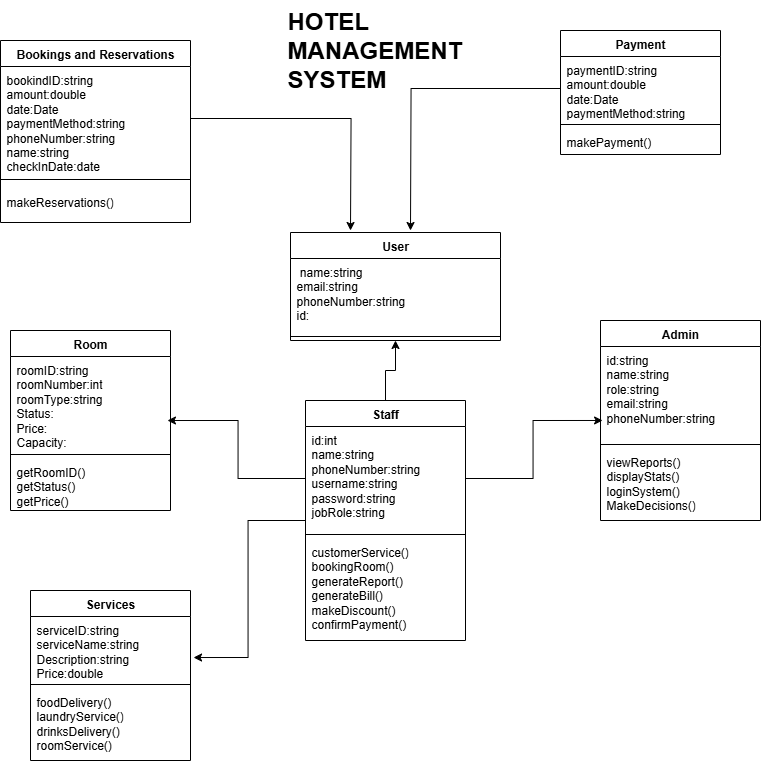

The diagram above was exported from draw.io. Its source (the exported page's mxGraphModel, read from the mxfile embedded in the PNG):
<mxGraphModel dx="969" dy="588" grid="0" gridSize="10" guides="1" tooltips="1" connect="1" arrows="1" fold="1" page="1" pageScale="1" pageWidth="850" pageHeight="1100" math="0" shadow="0">
  <root>
    <mxCell id="0" />
    <mxCell id="1" parent="0" />
    <mxCell id="h_CDuFAi-2HfxfYb9aS3-1" value="User&lt;div&gt;&lt;br&gt;&lt;/div&gt;" style="swimlane;fontStyle=1;align=center;verticalAlign=top;childLayout=stackLayout;horizontal=1;startSize=26;horizontalStack=0;resizeParent=1;resizeParentMax=0;resizeLast=0;collapsible=1;marginBottom=0;whiteSpace=wrap;html=1;" vertex="1" parent="1">
      <mxGeometry x="330" y="232" width="210" height="108" as="geometry" />
    </mxCell>
    <mxCell id="h_CDuFAi-2HfxfYb9aS3-2" value="&lt;div&gt;&amp;nbsp;name:string&lt;/div&gt;&lt;div&gt;email:string&lt;/div&gt;&lt;div&gt;phoneNumber:string&lt;/div&gt;&lt;div&gt;id:&lt;/div&gt;&lt;div&gt;&lt;br&gt;&lt;/div&gt;" style="text;strokeColor=none;fillColor=none;align=left;verticalAlign=top;spacingLeft=4;spacingRight=4;overflow=hidden;rotatable=0;points=[[0,0.5],[1,0.5]];portConstraint=eastwest;whiteSpace=wrap;html=1;" vertex="1" parent="h_CDuFAi-2HfxfYb9aS3-1">
      <mxGeometry y="26" width="210" height="74" as="geometry" />
    </mxCell>
    <mxCell id="h_CDuFAi-2HfxfYb9aS3-3" value="" style="line;strokeWidth=1;fillColor=none;align=left;verticalAlign=middle;spacingTop=-1;spacingLeft=3;spacingRight=3;rotatable=0;labelPosition=right;points=[];portConstraint=eastwest;strokeColor=inherit;" vertex="1" parent="h_CDuFAi-2HfxfYb9aS3-1">
      <mxGeometry y="100" width="210" height="8" as="geometry" />
    </mxCell>
    <mxCell id="h_CDuFAi-2HfxfYb9aS3-5" value="Room" style="swimlane;fontStyle=1;align=center;verticalAlign=top;childLayout=stackLayout;horizontal=1;startSize=26;horizontalStack=0;resizeParent=1;resizeParentMax=0;resizeLast=0;collapsible=1;marginBottom=0;whiteSpace=wrap;html=1;" vertex="1" parent="1">
      <mxGeometry x="50" y="330" width="160" height="180" as="geometry" />
    </mxCell>
    <mxCell id="h_CDuFAi-2HfxfYb9aS3-6" value="roomID:string&lt;div&gt;roomNumber:int&lt;/div&gt;&lt;div&gt;roomType:string&lt;/div&gt;&lt;div&gt;Status:&lt;/div&gt;&lt;div&gt;Price:&lt;/div&gt;&lt;div&gt;Capacity:&lt;/div&gt;&lt;div&gt;&lt;br&gt;&lt;/div&gt;" style="text;strokeColor=none;fillColor=none;align=left;verticalAlign=top;spacingLeft=4;spacingRight=4;overflow=hidden;rotatable=0;points=[[0,0.5],[1,0.5]];portConstraint=eastwest;whiteSpace=wrap;html=1;" vertex="1" parent="h_CDuFAi-2HfxfYb9aS3-5">
      <mxGeometry y="26" width="160" height="94" as="geometry" />
    </mxCell>
    <mxCell id="h_CDuFAi-2HfxfYb9aS3-7" value="" style="line;strokeWidth=1;fillColor=none;align=left;verticalAlign=middle;spacingTop=-1;spacingLeft=3;spacingRight=3;rotatable=0;labelPosition=right;points=[];portConstraint=eastwest;strokeColor=inherit;" vertex="1" parent="h_CDuFAi-2HfxfYb9aS3-5">
      <mxGeometry y="120" width="160" height="8" as="geometry" />
    </mxCell>
    <mxCell id="h_CDuFAi-2HfxfYb9aS3-8" value="getRoomID()&lt;div&gt;getStatus()&lt;/div&gt;&lt;div&gt;getPrice()&lt;/div&gt;&lt;div&gt;&lt;br&gt;&lt;/div&gt;" style="text;strokeColor=none;fillColor=none;align=left;verticalAlign=top;spacingLeft=4;spacingRight=4;overflow=hidden;rotatable=0;points=[[0,0.5],[1,0.5]];portConstraint=eastwest;whiteSpace=wrap;html=1;" vertex="1" parent="h_CDuFAi-2HfxfYb9aS3-5">
      <mxGeometry y="128" width="160" height="52" as="geometry" />
    </mxCell>
    <mxCell id="h_CDuFAi-2HfxfYb9aS3-9" value="Bookings and Reservations&lt;div&gt;&lt;br&gt;&lt;/div&gt;" style="swimlane;fontStyle=1;align=center;verticalAlign=top;childLayout=stackLayout;horizontal=1;startSize=26;horizontalStack=0;resizeParent=1;resizeParentMax=0;resizeLast=0;collapsible=1;marginBottom=0;whiteSpace=wrap;html=1;" vertex="1" parent="1">
      <mxGeometry x="40" y="40" width="190" height="182" as="geometry" />
    </mxCell>
    <mxCell id="h_CDuFAi-2HfxfYb9aS3-40" style="edgeStyle=orthogonalEdgeStyle;rounded=0;orthogonalLoop=1;jettySize=auto;html=1;" edge="1" parent="h_CDuFAi-2HfxfYb9aS3-9" source="h_CDuFAi-2HfxfYb9aS3-10">
      <mxGeometry relative="1" as="geometry">
        <mxPoint x="350" y="190" as="targetPoint" />
      </mxGeometry>
    </mxCell>
    <mxCell id="h_CDuFAi-2HfxfYb9aS3-10" value="bookindID:string&lt;div&gt;amount:double&lt;/div&gt;&lt;div&gt;date:Date&lt;/div&gt;&lt;div&gt;paymentMethod:string&lt;/div&gt;&lt;div&gt;phoneNumber:string&lt;/div&gt;&lt;div&gt;name:string&lt;/div&gt;&lt;div&gt;checkInDate:date&lt;/div&gt;&lt;div&gt;&lt;br&gt;&lt;/div&gt;" style="text;strokeColor=none;fillColor=none;align=left;verticalAlign=top;spacingLeft=4;spacingRight=4;overflow=hidden;rotatable=0;points=[[0,0.5],[1,0.5]];portConstraint=eastwest;whiteSpace=wrap;html=1;" vertex="1" parent="h_CDuFAi-2HfxfYb9aS3-9">
      <mxGeometry y="26" width="190" height="104" as="geometry" />
    </mxCell>
    <mxCell id="h_CDuFAi-2HfxfYb9aS3-11" value="" style="line;strokeWidth=1;fillColor=none;align=left;verticalAlign=middle;spacingTop=-1;spacingLeft=3;spacingRight=3;rotatable=0;labelPosition=right;points=[];portConstraint=eastwest;strokeColor=inherit;" vertex="1" parent="h_CDuFAi-2HfxfYb9aS3-9">
      <mxGeometry y="130" width="190" height="18" as="geometry" />
    </mxCell>
    <mxCell id="h_CDuFAi-2HfxfYb9aS3-12" value="makeReservations()" style="text;strokeColor=none;fillColor=none;align=left;verticalAlign=top;spacingLeft=4;spacingRight=4;overflow=hidden;rotatable=0;points=[[0,0.5],[1,0.5]];portConstraint=eastwest;whiteSpace=wrap;html=1;" vertex="1" parent="h_CDuFAi-2HfxfYb9aS3-9">
      <mxGeometry y="148" width="190" height="34" as="geometry" />
    </mxCell>
    <mxCell id="h_CDuFAi-2HfxfYb9aS3-13" value="Services" style="swimlane;fontStyle=1;align=center;verticalAlign=top;childLayout=stackLayout;horizontal=1;startSize=26;horizontalStack=0;resizeParent=1;resizeParentMax=0;resizeLast=0;collapsible=1;marginBottom=0;whiteSpace=wrap;html=1;" vertex="1" parent="1">
      <mxGeometry x="70" y="590" width="160" height="170" as="geometry" />
    </mxCell>
    <mxCell id="h_CDuFAi-2HfxfYb9aS3-14" value="serviceID:string&lt;div&gt;serviceName:string&lt;/div&gt;&lt;div&gt;Description:string&lt;/div&gt;&lt;div&gt;Price:double&lt;/div&gt;&lt;div&gt;&lt;br&gt;&lt;/div&gt;" style="text;strokeColor=none;fillColor=none;align=left;verticalAlign=top;spacingLeft=4;spacingRight=4;overflow=hidden;rotatable=0;points=[[0,0.5],[1,0.5]];portConstraint=eastwest;whiteSpace=wrap;html=1;" vertex="1" parent="h_CDuFAi-2HfxfYb9aS3-13">
      <mxGeometry y="26" width="160" height="64" as="geometry" />
    </mxCell>
    <mxCell id="h_CDuFAi-2HfxfYb9aS3-15" value="" style="line;strokeWidth=1;fillColor=none;align=left;verticalAlign=middle;spacingTop=-1;spacingLeft=3;spacingRight=3;rotatable=0;labelPosition=right;points=[];portConstraint=eastwest;strokeColor=inherit;" vertex="1" parent="h_CDuFAi-2HfxfYb9aS3-13">
      <mxGeometry y="90" width="160" height="8" as="geometry" />
    </mxCell>
    <mxCell id="h_CDuFAi-2HfxfYb9aS3-16" value="foodDelivery()&lt;div&gt;laundryService()&lt;/div&gt;&lt;div&gt;drinksDelivery()&lt;/div&gt;&lt;div&gt;roomService()&lt;/div&gt;" style="text;strokeColor=none;fillColor=none;align=left;verticalAlign=top;spacingLeft=4;spacingRight=4;overflow=hidden;rotatable=0;points=[[0,0.5],[1,0.5]];portConstraint=eastwest;whiteSpace=wrap;html=1;" vertex="1" parent="h_CDuFAi-2HfxfYb9aS3-13">
      <mxGeometry y="98" width="160" height="72" as="geometry" />
    </mxCell>
    <mxCell id="h_CDuFAi-2HfxfYb9aS3-44" style="edgeStyle=orthogonalEdgeStyle;rounded=0;orthogonalLoop=1;jettySize=auto;html=1;entryX=0.5;entryY=1;entryDx=0;entryDy=0;" edge="1" parent="1" source="h_CDuFAi-2HfxfYb9aS3-17" target="h_CDuFAi-2HfxfYb9aS3-1">
      <mxGeometry relative="1" as="geometry" />
    </mxCell>
    <mxCell id="h_CDuFAi-2HfxfYb9aS3-17" value="Staff" style="swimlane;fontStyle=1;align=center;verticalAlign=top;childLayout=stackLayout;horizontal=1;startSize=26;horizontalStack=0;resizeParent=1;resizeParentMax=0;resizeLast=0;collapsible=1;marginBottom=0;whiteSpace=wrap;html=1;" vertex="1" parent="1">
      <mxGeometry x="345" y="400" width="160" height="240" as="geometry" />
    </mxCell>
    <mxCell id="h_CDuFAi-2HfxfYb9aS3-18" value="id:int&lt;div&gt;name:string&lt;/div&gt;&lt;div&gt;phoneNumber:string&lt;/div&gt;&lt;div&gt;username:string&lt;/div&gt;&lt;div&gt;password:string&lt;/div&gt;&lt;div&gt;jobRole:string&lt;/div&gt;&lt;div&gt;&lt;br&gt;&lt;/div&gt;" style="text;strokeColor=none;fillColor=none;align=left;verticalAlign=top;spacingLeft=4;spacingRight=4;overflow=hidden;rotatable=0;points=[[0,0.5],[1,0.5]];portConstraint=eastwest;whiteSpace=wrap;html=1;" vertex="1" parent="h_CDuFAi-2HfxfYb9aS3-17">
      <mxGeometry y="26" width="160" height="104" as="geometry" />
    </mxCell>
    <mxCell id="h_CDuFAi-2HfxfYb9aS3-19" value="" style="line;strokeWidth=1;fillColor=none;align=left;verticalAlign=middle;spacingTop=-1;spacingLeft=3;spacingRight=3;rotatable=0;labelPosition=right;points=[];portConstraint=eastwest;strokeColor=inherit;" vertex="1" parent="h_CDuFAi-2HfxfYb9aS3-17">
      <mxGeometry y="130" width="160" height="8" as="geometry" />
    </mxCell>
    <mxCell id="h_CDuFAi-2HfxfYb9aS3-20" value="customerService()&lt;div&gt;bookingRoom()&lt;/div&gt;&lt;div&gt;generateReport()&lt;/div&gt;&lt;div&gt;generateBill()&lt;/div&gt;&lt;div&gt;makeDiscount()&lt;/div&gt;&lt;div&gt;confirmPayment()&lt;/div&gt;&lt;div&gt;&lt;br&gt;&lt;/div&gt;" style="text;strokeColor=none;fillColor=none;align=left;verticalAlign=top;spacingLeft=4;spacingRight=4;overflow=hidden;rotatable=0;points=[[0,0.5],[1,0.5]];portConstraint=eastwest;whiteSpace=wrap;html=1;" vertex="1" parent="h_CDuFAi-2HfxfYb9aS3-17">
      <mxGeometry y="138" width="160" height="102" as="geometry" />
    </mxCell>
    <mxCell id="h_CDuFAi-2HfxfYb9aS3-21" value="Payment" style="swimlane;fontStyle=1;align=center;verticalAlign=top;childLayout=stackLayout;horizontal=1;startSize=26;horizontalStack=0;resizeParent=1;resizeParentMax=0;resizeLast=0;collapsible=1;marginBottom=0;whiteSpace=wrap;html=1;" vertex="1" parent="1">
      <mxGeometry x="600" y="30" width="160" height="124" as="geometry" />
    </mxCell>
    <mxCell id="h_CDuFAi-2HfxfYb9aS3-39" style="edgeStyle=orthogonalEdgeStyle;rounded=0;orthogonalLoop=1;jettySize=auto;html=1;" edge="1" parent="h_CDuFAi-2HfxfYb9aS3-21" source="h_CDuFAi-2HfxfYb9aS3-22">
      <mxGeometry relative="1" as="geometry">
        <mxPoint x="-150" y="200" as="targetPoint" />
      </mxGeometry>
    </mxCell>
    <mxCell id="h_CDuFAi-2HfxfYb9aS3-22" value="paymentID:string&lt;div&gt;amount:double&lt;/div&gt;&lt;div&gt;date:Date&lt;/div&gt;&lt;div&gt;paymentMethod:string&lt;/div&gt;" style="text;strokeColor=none;fillColor=none;align=left;verticalAlign=top;spacingLeft=4;spacingRight=4;overflow=hidden;rotatable=0;points=[[0,0.5],[1,0.5]];portConstraint=eastwest;whiteSpace=wrap;html=1;" vertex="1" parent="h_CDuFAi-2HfxfYb9aS3-21">
      <mxGeometry y="26" width="160" height="64" as="geometry" />
    </mxCell>
    <mxCell id="h_CDuFAi-2HfxfYb9aS3-23" value="" style="line;strokeWidth=1;fillColor=none;align=left;verticalAlign=middle;spacingTop=-1;spacingLeft=3;spacingRight=3;rotatable=0;labelPosition=right;points=[];portConstraint=eastwest;strokeColor=inherit;" vertex="1" parent="h_CDuFAi-2HfxfYb9aS3-21">
      <mxGeometry y="90" width="160" height="8" as="geometry" />
    </mxCell>
    <mxCell id="h_CDuFAi-2HfxfYb9aS3-24" value="makePayment()" style="text;strokeColor=none;fillColor=none;align=left;verticalAlign=top;spacingLeft=4;spacingRight=4;overflow=hidden;rotatable=0;points=[[0,0.5],[1,0.5]];portConstraint=eastwest;whiteSpace=wrap;html=1;" vertex="1" parent="h_CDuFAi-2HfxfYb9aS3-21">
      <mxGeometry y="98" width="160" height="26" as="geometry" />
    </mxCell>
    <mxCell id="h_CDuFAi-2HfxfYb9aS3-25" value="Admin" style="swimlane;fontStyle=1;align=center;verticalAlign=top;childLayout=stackLayout;horizontal=1;startSize=26;horizontalStack=0;resizeParent=1;resizeParentMax=0;resizeLast=0;collapsible=1;marginBottom=0;whiteSpace=wrap;html=1;" vertex="1" parent="1">
      <mxGeometry x="640" y="320" width="160" height="200" as="geometry" />
    </mxCell>
    <mxCell id="h_CDuFAi-2HfxfYb9aS3-26" value="id:string&lt;div&gt;name:string&lt;/div&gt;&lt;div&gt;role:string&lt;/div&gt;&lt;div&gt;email:string&lt;/div&gt;&lt;div&gt;phoneNumber:string&lt;/div&gt;" style="text;strokeColor=none;fillColor=none;align=left;verticalAlign=top;spacingLeft=4;spacingRight=4;overflow=hidden;rotatable=0;points=[[0,0.5],[1,0.5]];portConstraint=eastwest;whiteSpace=wrap;html=1;" vertex="1" parent="h_CDuFAi-2HfxfYb9aS3-25">
      <mxGeometry y="26" width="160" height="94" as="geometry" />
    </mxCell>
    <mxCell id="h_CDuFAi-2HfxfYb9aS3-27" value="" style="line;strokeWidth=1;fillColor=none;align=left;verticalAlign=middle;spacingTop=-1;spacingLeft=3;spacingRight=3;rotatable=0;labelPosition=right;points=[];portConstraint=eastwest;strokeColor=inherit;" vertex="1" parent="h_CDuFAi-2HfxfYb9aS3-25">
      <mxGeometry y="120" width="160" height="8" as="geometry" />
    </mxCell>
    <mxCell id="h_CDuFAi-2HfxfYb9aS3-28" value="viewReports()&lt;div&gt;displayStats()&lt;/div&gt;&lt;div&gt;loginSystem()&lt;/div&gt;&lt;div&gt;MakeDecisions()&lt;/div&gt;&lt;div&gt;&lt;br&gt;&lt;/div&gt;" style="text;strokeColor=none;fillColor=none;align=left;verticalAlign=top;spacingLeft=4;spacingRight=4;overflow=hidden;rotatable=0;points=[[0,0.5],[1,0.5]];portConstraint=eastwest;whiteSpace=wrap;html=1;" vertex="1" parent="h_CDuFAi-2HfxfYb9aS3-25">
      <mxGeometry y="128" width="160" height="72" as="geometry" />
    </mxCell>
    <mxCell id="h_CDuFAi-2HfxfYb9aS3-41" style="edgeStyle=orthogonalEdgeStyle;rounded=0;orthogonalLoop=1;jettySize=auto;html=1;entryX=0.013;entryY=0.787;entryDx=0;entryDy=0;entryPerimeter=0;" edge="1" parent="1" source="h_CDuFAi-2HfxfYb9aS3-18" target="h_CDuFAi-2HfxfYb9aS3-26">
      <mxGeometry relative="1" as="geometry" />
    </mxCell>
    <mxCell id="h_CDuFAi-2HfxfYb9aS3-42" style="edgeStyle=orthogonalEdgeStyle;rounded=0;orthogonalLoop=1;jettySize=auto;html=1;entryX=0.981;entryY=0.681;entryDx=0;entryDy=0;entryPerimeter=0;" edge="1" parent="1" source="h_CDuFAi-2HfxfYb9aS3-18" target="h_CDuFAi-2HfxfYb9aS3-6">
      <mxGeometry relative="1" as="geometry" />
    </mxCell>
    <mxCell id="h_CDuFAi-2HfxfYb9aS3-43" style="edgeStyle=orthogonalEdgeStyle;rounded=0;orthogonalLoop=1;jettySize=auto;html=1;entryX=1.019;entryY=0.641;entryDx=0;entryDy=0;entryPerimeter=0;" edge="1" parent="1" source="h_CDuFAi-2HfxfYb9aS3-17" target="h_CDuFAi-2HfxfYb9aS3-14">
      <mxGeometry relative="1" as="geometry" />
    </mxCell>
    <mxCell id="ZiVSNfNfXbGQi88Cv-5Z-1" value="&lt;h1 style=&quot;margin-top: 0px;&quot;&gt;HOTEL MANAGEMENT SYSTEM&lt;/h1&gt;&lt;div&gt;&lt;br&gt;&lt;/div&gt;" style="text;html=1;whiteSpace=wrap;overflow=hidden;rounded=0;" vertex="1" parent="1">
      <mxGeometry x="325" width="180" height="120" as="geometry" />
    </mxCell>
  </root>
</mxGraphModel>